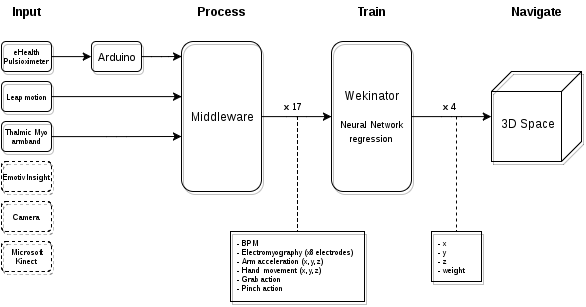

The diagram above was exported from draw.io. Its source (the exported page's mxGraphModel, read from the mxfile embedded in the PNG):
<mxGraphModel dx="604" dy="308" grid="1" gridSize="10" guides="1" tooltips="1" connect="1" arrows="1" fold="1" page="1" pageScale="1" pageWidth="1652" pageHeight="1169" background="#ffffff" math="0" shadow="0">
  <root>
    <mxCell id="0" />
    <mxCell id="1" parent="0" />
    <mxCell id="23" style="edgeStyle=orthogonalEdgeStyle;rounded=1;comic=0;html=1;exitX=1;exitY=0.5;entryX=0;entryY=0.5;shadow=0;startArrow=none;startFill=0;endArrow=classic;endFill=1;jettySize=auto;orthogonalLoop=1;strokeColor=#000000;fontFamily=Helvetica;fontSize=8;" edge="1" parent="1" source="2" target="22">
      <mxGeometry relative="1" as="geometry" />
    </mxCell>
    <mxCell id="2" value="eHealth Pulsioximeter" style="rounded=1;whiteSpace=wrap;html=1;shadow=1;fillColor=none;fontSize=8;" vertex="1" parent="1">
      <mxGeometry x="160" y="50" width="50" height="30" as="geometry" />
    </mxCell>
    <mxCell id="27" style="edgeStyle=orthogonalEdgeStyle;rounded=1;comic=0;html=1;exitX=1;exitY=0.5;entryX=0;entryY=0.368;entryPerimeter=0;shadow=0;startArrow=none;startFill=0;endArrow=classic;endFill=1;jettySize=auto;orthogonalLoop=1;strokeColor=#000000;fontFamily=Helvetica;fontSize=8;" edge="1" parent="1" source="3" target="7">
      <mxGeometry relative="1" as="geometry" />
    </mxCell>
    <mxCell id="3" value="Leap motion" style="rounded=1;whiteSpace=wrap;html=1;shadow=1;fillColor=none;fontSize=8;" vertex="1" parent="1">
      <mxGeometry x="160" y="90" width="50" height="30" as="geometry" />
    </mxCell>
    <mxCell id="35" style="edgeStyle=orthogonalEdgeStyle;rounded=1;comic=0;html=1;exitX=1;exitY=0.5;shadow=0;startArrow=none;startFill=0;endArrow=classic;endFill=1;jettySize=auto;orthogonalLoop=1;strokeColor=#000000;fontFamily=Helvetica;fontSize=8;" edge="1" parent="1" source="5">
      <mxGeometry relative="1" as="geometry">
        <mxPoint x="340" y="145" as="targetPoint" />
      </mxGeometry>
    </mxCell>
    <mxCell id="5" value="&lt;font style=&quot;font-size: 8px&quot;&gt;Thalmic Myo armband&lt;/font&gt;" style="rounded=1;whiteSpace=wrap;html=1;shadow=1;fillColor=none;fontSize=8;" vertex="1" parent="1">
      <mxGeometry x="160" y="130" width="50" height="30" as="geometry" />
    </mxCell>
    <mxCell id="6" value="&lt;b&gt;Input&lt;/b&gt;" style="text;html=1;strokeColor=none;fillColor=none;align=center;verticalAlign=middle;whiteSpace=wrap;shadow=1;" vertex="1" parent="1">
      <mxGeometry x="165" y="10" width="40" height="20" as="geometry" />
    </mxCell>
    <mxCell id="11" style="edgeStyle=orthogonalEdgeStyle;rounded=1;comic=0;html=1;exitX=1;exitY=0.5;shadow=0;startArrow=none;startFill=0;endArrow=classic;endFill=1;jettySize=auto;orthogonalLoop=1;strokeColor=#000000;" edge="1" parent="1" source="7" target="8">
      <mxGeometry relative="1" as="geometry" />
    </mxCell>
    <mxCell id="7" value="Middleware" style="rounded=1;whiteSpace=wrap;html=1;shadow=1;fillColor=none;" vertex="1" parent="1">
      <mxGeometry x="340" y="50" width="80" height="150" as="geometry" />
    </mxCell>
    <mxCell id="14" style="edgeStyle=orthogonalEdgeStyle;rounded=1;comic=0;html=1;entryX=1;entryY=0.5;shadow=0;startArrow=none;startFill=0;endArrow=classic;endFill=1;jettySize=auto;orthogonalLoop=1;strokeColor=#000000;" edge="1" parent="1" source="8" target="10">
      <mxGeometry relative="1" as="geometry" />
    </mxCell>
    <mxCell id="8" value="Wekinator&lt;div&gt;&lt;br&gt;&lt;/div&gt;&lt;div&gt;&lt;font style=&quot;font-size: 9px&quot;&gt;Neural Network regression&lt;/font&gt;&lt;/div&gt;" style="rounded=1;whiteSpace=wrap;html=1;shadow=1;fillColor=none;" vertex="1" parent="1">
      <mxGeometry x="490" y="50" width="80" height="150" as="geometry" />
    </mxCell>
    <mxCell id="10" value="&lt;div&gt;&lt;br&gt;&lt;/div&gt;3D Space &amp;nbsp; &amp;nbsp; &amp;nbsp;" style="shape=cube;whiteSpace=wrap;html=1;shadow=1;fillColor=none;flipH=1;" vertex="1" parent="1">
      <mxGeometry x="650" y="80" width="90" height="90" as="geometry" />
    </mxCell>
    <mxCell id="19" style="edgeStyle=orthogonalEdgeStyle;rounded=1;comic=0;html=1;shadow=0;dashed=1;startArrow=none;startFill=0;endArrow=none;endFill=0;jettySize=auto;orthogonalLoop=1;strokeColor=#000000;" edge="1" parent="1" source="13" target="18">
      <mxGeometry relative="1" as="geometry" />
    </mxCell>
    <mxCell id="13" value="&lt;font style=&quot;font-size: 9px&quot;&gt;&lt;b&gt;x 17&lt;/b&gt;&lt;/font&gt;" style="text;html=1;resizable=0;points=[];autosize=1;align=left;verticalAlign=top;spacingTop=-4;" vertex="1" parent="1">
      <mxGeometry x="441" y="105" width="30" height="20" as="geometry" />
    </mxCell>
    <mxCell id="21" style="edgeStyle=orthogonalEdgeStyle;rounded=1;comic=0;html=1;shadow=0;dashed=1;startArrow=none;startFill=0;endArrow=none;endFill=0;jettySize=auto;orthogonalLoop=1;strokeColor=#000000;fontFamily=Helvetica;fontSize=8;" edge="1" parent="1" source="15" target="20">
      <mxGeometry relative="1" as="geometry" />
    </mxCell>
    <mxCell id="15" value="&lt;font style=&quot;font-size: 9px&quot;&gt;&lt;b&gt;x 4&lt;/b&gt;&lt;/font&gt;" style="text;html=1;resizable=0;points=[];autosize=1;align=left;verticalAlign=top;spacingTop=-4;" vertex="1" parent="1">
      <mxGeometry x="600" y="105" width="30" height="20" as="geometry" />
    </mxCell>
    <mxCell id="18" value="- BPM&lt;div&gt;- Electromyography (x8 electrodes)&lt;/div&gt;&lt;div&gt;- Arm acceleration (x, y, z)&lt;/div&gt;&lt;div&gt;- Hand &amp;nbsp;movement (x, y, z)&lt;/div&gt;&lt;div&gt;- Grab action&lt;/div&gt;&lt;div&gt;- Pinch action&lt;/div&gt;" style="whiteSpace=wrap;html=1;shadow=1;glass=0;fillColor=none;fontSize=8;align=left;labelPosition=center;verticalLabelPosition=middle;verticalAlign=top;labelBorderColor=none;labelBackgroundColor=none;spacingLeft=4;spacingRight=8;" vertex="1" parent="1">
      <mxGeometry x="389" y="240" width="134" height="70" as="geometry" />
    </mxCell>
    <mxCell id="20" value="- x&lt;div&gt;- y&lt;/div&gt;&lt;div&gt;- z&lt;/div&gt;&lt;div&gt;- weight&lt;/div&gt;" style="whiteSpace=wrap;html=1;shadow=1;glass=0;labelBackgroundColor=none;fillColor=none;fontFamily=Helvetica;fontSize=8;align=left;spacingLeft=4;" vertex="1" parent="1">
      <mxGeometry x="590" y="240" width="50" height="50" as="geometry" />
    </mxCell>
    <mxCell id="36" style="edgeStyle=orthogonalEdgeStyle;rounded=1;comic=0;html=1;exitX=1;exitY=0.5;shadow=0;startArrow=none;startFill=0;endArrow=classic;endFill=1;jettySize=auto;orthogonalLoop=1;strokeColor=#000000;fontFamily=Helvetica;fontSize=8;" edge="1" parent="1" source="22">
      <mxGeometry relative="1" as="geometry">
        <mxPoint x="340.1428571428571" y="65" as="targetPoint" />
      </mxGeometry>
    </mxCell>
    <mxCell id="22" value="Arduino" style="rounded=1;whiteSpace=wrap;html=1;shadow=1;fillColor=none;fontSize=11;" vertex="1" parent="1">
      <mxGeometry x="250" y="50" width="50" height="30" as="geometry" />
    </mxCell>
    <mxCell id="32" value="Emotiv Insight" style="rounded=1;whiteSpace=wrap;html=1;shadow=1;fillColor=none;fontSize=8;dashed=1;" vertex="1" parent="1">
      <mxGeometry x="160" y="170" width="50" height="30" as="geometry" />
    </mxCell>
    <mxCell id="33" value="Camera&amp;nbsp;" style="rounded=1;whiteSpace=wrap;html=1;shadow=1;fillColor=none;fontSize=8;dashed=1;" vertex="1" parent="1">
      <mxGeometry x="160" y="210" width="50" height="30" as="geometry" />
    </mxCell>
    <mxCell id="34" value="Microsoft Kinect" style="rounded=1;whiteSpace=wrap;html=1;shadow=1;fillColor=none;fontSize=8;dashed=1;" vertex="1" parent="1">
      <mxGeometry x="160" y="250" width="50" height="30" as="geometry" />
    </mxCell>
    <mxCell id="37" value="&lt;b&gt;Process&lt;/b&gt;" style="text;html=1;strokeColor=none;fillColor=none;align=center;verticalAlign=middle;whiteSpace=wrap;shadow=1;" vertex="1" parent="1">
      <mxGeometry x="360" y="10" width="40" height="20" as="geometry" />
    </mxCell>
    <mxCell id="38" value="&lt;b&gt;Train&lt;/b&gt;" style="text;html=1;strokeColor=none;fillColor=none;align=center;verticalAlign=middle;whiteSpace=wrap;shadow=1;" vertex="1" parent="1">
      <mxGeometry x="510" y="10" width="40" height="20" as="geometry" />
    </mxCell>
    <mxCell id="39" value="&lt;b&gt;Navigate&lt;/b&gt;" style="text;html=1;strokeColor=none;fillColor=none;align=center;verticalAlign=middle;whiteSpace=wrap;shadow=1;" vertex="1" parent="1">
      <mxGeometry x="675" y="10" width="40" height="20" as="geometry" />
    </mxCell>
  </root>
</mxGraphModel>